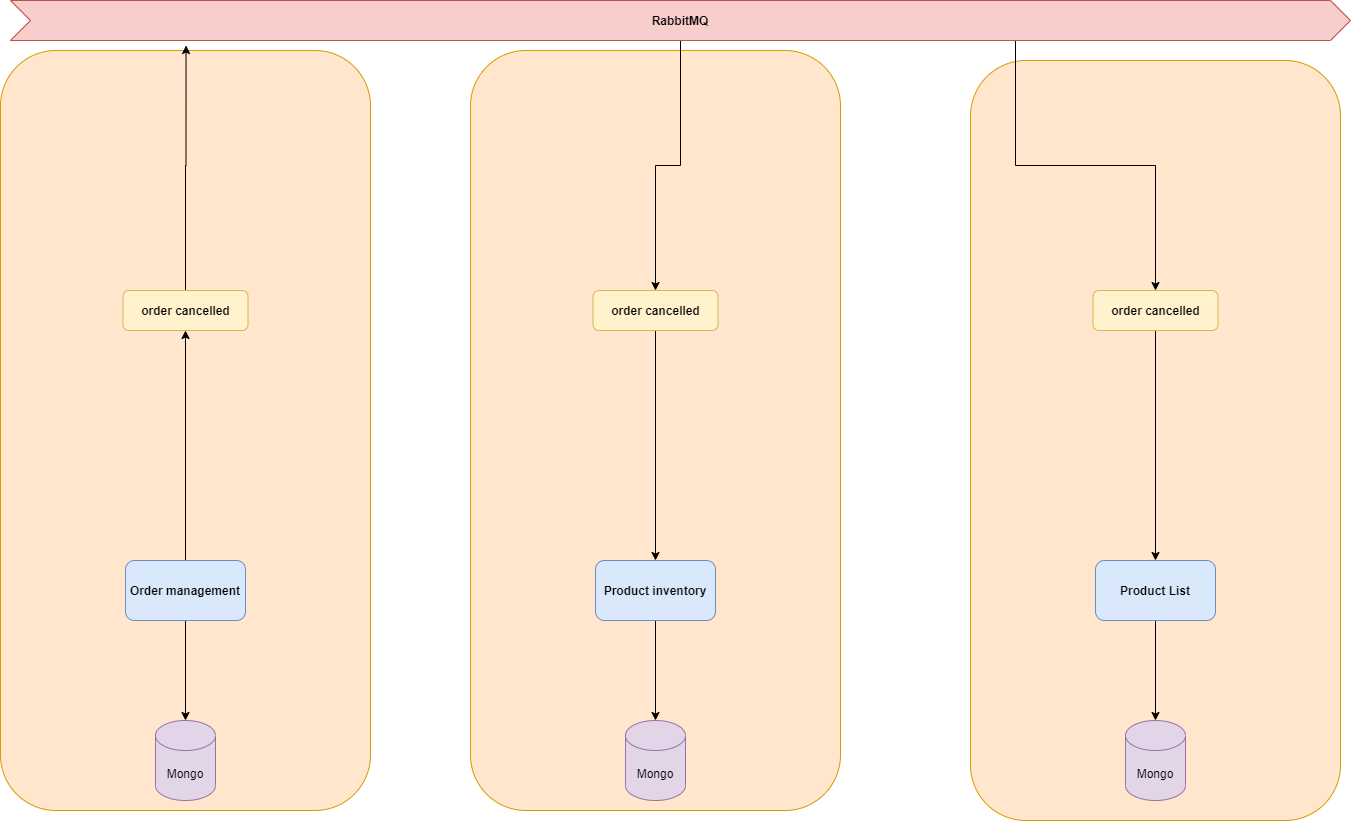

The diagram above was exported from draw.io. Its source (the exported page's mxGraphModel, read from the mxfile embedded in the PNG):
<mxGraphModel dx="2062" dy="1105" grid="1" gridSize="10" guides="1" tooltips="1" connect="1" arrows="1" fold="1" page="1" pageScale="1" pageWidth="1400" pageHeight="850" math="0" shadow="0">
  <root>
    <mxCell id="0" />
    <mxCell id="1" parent="0" />
    <mxCell id="r-xaJdQy_zGRRlk1Cj_N-1" value="" style="rounded=1;whiteSpace=wrap;html=1;fillColor=#ffe6cc;strokeColor=#d79b00;movable=0;resizable=0;rotatable=0;deletable=0;editable=0;connectable=0;" vertex="1" parent="1">
      <mxGeometry x="1000" y="80" width="370" height="760" as="geometry" />
    </mxCell>
    <mxCell id="r-xaJdQy_zGRRlk1Cj_N-2" value="" style="rounded=1;whiteSpace=wrap;html=1;fillColor=#ffe6cc;strokeColor=#d79b00;movable=0;resizable=0;rotatable=0;deletable=0;editable=0;connectable=0;" vertex="1" parent="1">
      <mxGeometry x="30" y="70" width="370" height="760" as="geometry" />
    </mxCell>
    <mxCell id="r-xaJdQy_zGRRlk1Cj_N-3" value="" style="rounded=1;whiteSpace=wrap;html=1;fillColor=#ffe6cc;strokeColor=#d79b00;movable=0;resizable=0;rotatable=0;deletable=0;editable=0;connectable=0;" vertex="1" parent="1">
      <mxGeometry x="500" y="70" width="370" height="760" as="geometry" />
    </mxCell>
    <mxCell id="r-xaJdQy_zGRRlk1Cj_N-4" value="Mongo" style="shape=cylinder3;whiteSpace=wrap;html=1;boundedLbl=1;backgroundOutline=1;size=15;fillColor=#e1d5e7;strokeColor=#9673a6;" vertex="1" parent="1">
      <mxGeometry x="185" y="740" width="60" height="80" as="geometry" />
    </mxCell>
    <mxCell id="r-xaJdQy_zGRRlk1Cj_N-5" style="edgeStyle=orthogonalEdgeStyle;rounded=0;orthogonalLoop=1;jettySize=auto;html=1;exitX=0.5;exitY=1;exitDx=0;exitDy=0;" edge="1" parent="1" source="r-xaJdQy_zGRRlk1Cj_N-7" target="r-xaJdQy_zGRRlk1Cj_N-20">
      <mxGeometry relative="1" as="geometry" />
    </mxCell>
    <mxCell id="r-xaJdQy_zGRRlk1Cj_N-6" style="edgeStyle=orthogonalEdgeStyle;rounded=0;orthogonalLoop=1;jettySize=auto;html=1;exitX=0.75;exitY=1;exitDx=0;exitDy=0;entryX=0.5;entryY=0;entryDx=0;entryDy=0;" edge="1" parent="1" source="r-xaJdQy_zGRRlk1Cj_N-7" target="r-xaJdQy_zGRRlk1Cj_N-22">
      <mxGeometry relative="1" as="geometry" />
    </mxCell>
    <mxCell id="r-xaJdQy_zGRRlk1Cj_N-7" value="RabbitMQ" style="shape=step;perimeter=stepPerimeter;whiteSpace=wrap;html=1;fixedSize=1;fillColor=#f8cecc;strokeColor=#b85450;fontStyle=1" vertex="1" parent="1">
      <mxGeometry x="40" y="20" width="1340" height="40" as="geometry" />
    </mxCell>
    <mxCell id="r-xaJdQy_zGRRlk1Cj_N-8" style="edgeStyle=orthogonalEdgeStyle;rounded=0;orthogonalLoop=1;jettySize=auto;html=1;entryX=0.5;entryY=0;entryDx=0;entryDy=0;entryPerimeter=0;" edge="1" parent="1" source="r-xaJdQy_zGRRlk1Cj_N-10" target="r-xaJdQy_zGRRlk1Cj_N-4">
      <mxGeometry relative="1" as="geometry" />
    </mxCell>
    <mxCell id="r-xaJdQy_zGRRlk1Cj_N-9" style="edgeStyle=orthogonalEdgeStyle;rounded=0;orthogonalLoop=1;jettySize=auto;html=1;exitX=0.5;exitY=0;exitDx=0;exitDy=0;entryX=0.5;entryY=1;entryDx=0;entryDy=0;" edge="1" parent="1" source="r-xaJdQy_zGRRlk1Cj_N-10" target="r-xaJdQy_zGRRlk1Cj_N-18">
      <mxGeometry relative="1" as="geometry" />
    </mxCell>
    <mxCell id="r-xaJdQy_zGRRlk1Cj_N-10" value="Order management" style="rounded=1;whiteSpace=wrap;html=1;fillColor=#dae8fc;strokeColor=#6c8ebf;fontStyle=1" vertex="1" parent="1">
      <mxGeometry x="155" y="580" width="120" height="60" as="geometry" />
    </mxCell>
    <mxCell id="r-xaJdQy_zGRRlk1Cj_N-11" style="edgeStyle=orthogonalEdgeStyle;rounded=0;orthogonalLoop=1;jettySize=auto;html=1;exitX=0.5;exitY=1;exitDx=0;exitDy=0;" edge="1" parent="1" source="r-xaJdQy_zGRRlk1Cj_N-12" target="r-xaJdQy_zGRRlk1Cj_N-13">
      <mxGeometry relative="1" as="geometry" />
    </mxCell>
    <mxCell id="r-xaJdQy_zGRRlk1Cj_N-12" value="Product inventory" style="rounded=1;whiteSpace=wrap;html=1;fillColor=#dae8fc;strokeColor=#6c8ebf;fontStyle=1" vertex="1" parent="1">
      <mxGeometry x="625" y="580" width="120" height="60" as="geometry" />
    </mxCell>
    <mxCell id="r-xaJdQy_zGRRlk1Cj_N-13" value="Mongo" style="shape=cylinder3;whiteSpace=wrap;html=1;boundedLbl=1;backgroundOutline=1;size=15;fillColor=#e1d5e7;strokeColor=#9673a6;" vertex="1" parent="1">
      <mxGeometry x="655" y="740" width="60" height="80" as="geometry" />
    </mxCell>
    <mxCell id="r-xaJdQy_zGRRlk1Cj_N-14" style="edgeStyle=orthogonalEdgeStyle;rounded=0;orthogonalLoop=1;jettySize=auto;html=1;entryX=0.5;entryY=0;entryDx=0;entryDy=0;entryPerimeter=0;" edge="1" parent="1" source="r-xaJdQy_zGRRlk1Cj_N-15" target="r-xaJdQy_zGRRlk1Cj_N-16">
      <mxGeometry relative="1" as="geometry" />
    </mxCell>
    <mxCell id="r-xaJdQy_zGRRlk1Cj_N-15" value="Product List" style="rounded=1;whiteSpace=wrap;html=1;fillColor=#dae8fc;strokeColor=#6c8ebf;fontStyle=1" vertex="1" parent="1">
      <mxGeometry x="1125" y="580" width="120" height="60" as="geometry" />
    </mxCell>
    <mxCell id="r-xaJdQy_zGRRlk1Cj_N-16" value="Mongo" style="shape=cylinder3;whiteSpace=wrap;html=1;boundedLbl=1;backgroundOutline=1;size=15;fillColor=#e1d5e7;strokeColor=#9673a6;" vertex="1" parent="1">
      <mxGeometry x="1155" y="740" width="60" height="80" as="geometry" />
    </mxCell>
    <mxCell id="r-xaJdQy_zGRRlk1Cj_N-17" style="edgeStyle=orthogonalEdgeStyle;rounded=0;orthogonalLoop=1;jettySize=auto;html=1;exitX=0.5;exitY=0;exitDx=0;exitDy=0;entryX=0.131;entryY=1.125;entryDx=0;entryDy=0;entryPerimeter=0;" edge="1" parent="1" source="r-xaJdQy_zGRRlk1Cj_N-18" target="r-xaJdQy_zGRRlk1Cj_N-7">
      <mxGeometry relative="1" as="geometry" />
    </mxCell>
    <mxCell id="r-xaJdQy_zGRRlk1Cj_N-18" value="order cancelled" style="rounded=1;whiteSpace=wrap;html=1;fillColor=#fff2cc;strokeColor=#d6b656;fontStyle=1" vertex="1" parent="1">
      <mxGeometry x="152.5" y="310" width="125" height="40" as="geometry" />
    </mxCell>
    <mxCell id="r-xaJdQy_zGRRlk1Cj_N-19" style="edgeStyle=orthogonalEdgeStyle;rounded=0;orthogonalLoop=1;jettySize=auto;html=1;exitX=0.5;exitY=1;exitDx=0;exitDy=0;" edge="1" parent="1" source="r-xaJdQy_zGRRlk1Cj_N-20" target="r-xaJdQy_zGRRlk1Cj_N-12">
      <mxGeometry relative="1" as="geometry" />
    </mxCell>
    <mxCell id="r-xaJdQy_zGRRlk1Cj_N-20" value="order cancelled" style="rounded=1;whiteSpace=wrap;html=1;fillColor=#fff2cc;strokeColor=#d6b656;fontStyle=1" vertex="1" parent="1">
      <mxGeometry x="622.5" y="310" width="125" height="40" as="geometry" />
    </mxCell>
    <mxCell id="r-xaJdQy_zGRRlk1Cj_N-21" style="edgeStyle=orthogonalEdgeStyle;rounded=0;orthogonalLoop=1;jettySize=auto;html=1;exitX=0.5;exitY=1;exitDx=0;exitDy=0;entryX=0.5;entryY=0;entryDx=0;entryDy=0;" edge="1" parent="1" source="r-xaJdQy_zGRRlk1Cj_N-22" target="r-xaJdQy_zGRRlk1Cj_N-15">
      <mxGeometry relative="1" as="geometry" />
    </mxCell>
    <mxCell id="r-xaJdQy_zGRRlk1Cj_N-22" value="order cancelled" style="rounded=1;whiteSpace=wrap;html=1;fillColor=#fff2cc;strokeColor=#d6b656;fontStyle=1" vertex="1" parent="1">
      <mxGeometry x="1122.5" y="310" width="125" height="40" as="geometry" />
    </mxCell>
  </root>
</mxGraphModel>